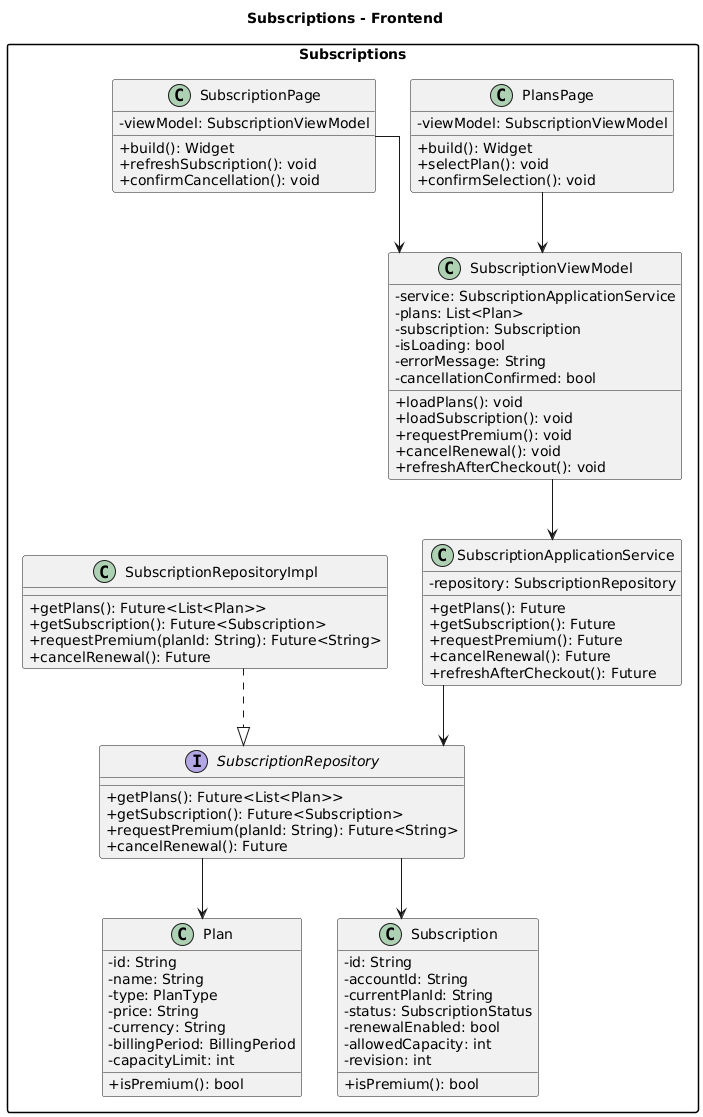

The diagram above was rendered by PlantUML. Its source (embedded in the PNG):
@startuml
title Subscriptions - Frontend

top to bottom direction

skinparam classAttributeIconSize 0
skinparam shadowing false
skinparam packageStyle rectangle
skinparam linetype ortho

package "Subscriptions" {

    class PlansPage {
        - viewModel: SubscriptionViewModel

        + build(): Widget
        + selectPlan(): void
        + confirmSelection(): void
    }

    class SubscriptionPage {
        - viewModel: SubscriptionViewModel

        + build(): Widget
        + refreshSubscription(): void
        + confirmCancellation(): void
    }

    class SubscriptionViewModel {
        - service: SubscriptionApplicationService
        - plans: List<Plan>
        - subscription: Subscription
        - isLoading: bool
        - errorMessage: String
        - cancellationConfirmed: bool

        + loadPlans(): void
        + loadSubscription(): void
        + requestPremium(): void
        + cancelRenewal(): void
        + refreshAfterCheckout(): void
    }

    class SubscriptionApplicationService {
        - repository: SubscriptionRepository

        + getPlans(): Future
        + getSubscription(): Future
        + requestPremium(): Future
        + cancelRenewal(): Future
        + refreshAfterCheckout(): Future
    }

    interface SubscriptionRepository {
        + getPlans(): Future<List<Plan>>
        + getSubscription(): Future<Subscription>
        + requestPremium(planId: String): Future<String>
        + cancelRenewal(): Future
    }

    class SubscriptionRepositoryImpl {
        + getPlans(): Future<List<Plan>>
        + getSubscription(): Future<Subscription>
        + requestPremium(planId: String): Future<String>
        + cancelRenewal(): Future
    }

    class Plan {
        - id: String
        - name: String
        - type: PlanType
        - price: String
        - currency: String
        - billingPeriod: BillingPeriod
        - capacityLimit: int

        + isPremium(): bool
    }

    class Subscription {
        - id: String
        - accountId: String
        - currentPlanId: String
        - status: SubscriptionStatus
        - renewalEnabled: bool
        - allowedCapacity: int
        - revision: int

        + isPremium(): bool
    }

    PlansPage --> SubscriptionViewModel
    SubscriptionPage --> SubscriptionViewModel

    SubscriptionViewModel --> SubscriptionApplicationService

    SubscriptionApplicationService --> SubscriptionRepository

    SubscriptionRepositoryImpl ..|> SubscriptionRepository

    SubscriptionRepository --> Plan
    SubscriptionRepository --> Subscription
}
@enduml